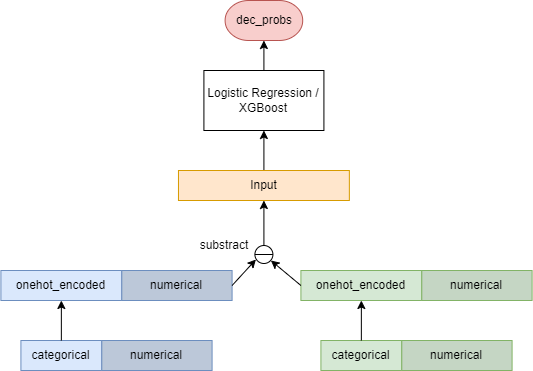

The diagram above was exported from draw.io. Its source (the exported page's mxGraphModel, read from the mxfile embedded in the PNG):
<mxGraphModel dx="1616" dy="1142" grid="1" gridSize="10" guides="1" tooltips="1" connect="1" arrows="1" fold="1" page="1" pageScale="1" pageWidth="827" pageHeight="1169" math="0" shadow="0">
  <root>
    <mxCell id="0" />
    <mxCell id="1" parent="0" />
    <mxCell id="2" style="edgeStyle=none;html=1;exitX=0.5;exitY=0;exitDx=0;exitDy=0;entryX=0.5;entryY=1;entryDx=0;entryDy=0;endArrow=classic;endFill=1;" edge="1" parent="1" source="3">
      <mxGeometry relative="1" as="geometry">
        <mxPoint x="492.40999999999985" y="410" as="targetPoint" />
      </mxGeometry>
    </mxCell>
    <mxCell id="3" value="Logistic Regression / XGBoost" style="rounded=0;whiteSpace=wrap;html=1;" vertex="1" parent="1">
      <mxGeometry x="432.41" y="440" width="120" height="60" as="geometry" />
    </mxCell>
    <mxCell id="4" value="" style="group" vertex="1" connectable="0" parent="1">
      <mxGeometry x="549.4135294117648" y="710" width="191.1764705882353" height="30" as="geometry" />
    </mxCell>
    <mxCell id="5" value="categorical" style="rounded=0;whiteSpace=wrap;html=1;fillColor=#d5e8d4;strokeColor=#82b366;" vertex="1" parent="4">
      <mxGeometry width="80.88235294117646" height="30" as="geometry" />
    </mxCell>
    <mxCell id="6" value="numerical" style="rounded=0;whiteSpace=wrap;html=1;fillColor=#C5D6C4;strokeColor=#82b366;" vertex="1" parent="4">
      <mxGeometry x="80.88235294117646" width="110.29411764705881" height="30" as="geometry" />
    </mxCell>
    <mxCell id="7" value="" style="group" vertex="1" connectable="0" parent="1">
      <mxGeometry x="249.4135294117647" y="710" width="191.1764705882353" height="30" as="geometry" />
    </mxCell>
    <mxCell id="8" value="categorical" style="rounded=0;whiteSpace=wrap;html=1;fillColor=#dae8fc;strokeColor=#6c8ebf;" vertex="1" parent="7">
      <mxGeometry width="80.88235294117646" height="30" as="geometry" />
    </mxCell>
    <mxCell id="9" value="numerical" style="rounded=0;whiteSpace=wrap;html=1;fillColor=#BCC8D9;strokeColor=#6c8ebf;" vertex="1" parent="7">
      <mxGeometry x="80.88235294117649" width="110.29411764705881" height="30" as="geometry" />
    </mxCell>
    <mxCell id="10" value="" style="group" vertex="1" connectable="0" parent="1">
      <mxGeometry x="269.41352941176467" y="640" width="191.1764705882353" height="30" as="geometry" />
    </mxCell>
    <mxCell id="11" value="onehot_encoded" style="rounded=0;whiteSpace=wrap;html=1;fillColor=#dae8fc;strokeColor=#6c8ebf;" vertex="1" parent="10">
      <mxGeometry x="-40" width="120.88" height="30" as="geometry" />
    </mxCell>
    <mxCell id="12" value="numerical" style="rounded=0;whiteSpace=wrap;html=1;fillColor=#BCC8D9;strokeColor=#6c8ebf;" vertex="1" parent="10">
      <mxGeometry x="80.88235294117649" width="110.29411764705881" height="30" as="geometry" />
    </mxCell>
    <mxCell id="13" style="edgeStyle=none;html=1;exitX=0.5;exitY=0;exitDx=0;exitDy=0;entryX=0.5;entryY=1;entryDx=0;entryDy=0;" edge="1" parent="1" source="8" target="11">
      <mxGeometry relative="1" as="geometry">
        <mxPoint x="289.40999999999997" y="670" as="targetPoint" />
      </mxGeometry>
    </mxCell>
    <mxCell id="14" value="" style="group" vertex="1" connectable="0" parent="1">
      <mxGeometry x="569.4135294117648" y="640" width="191.1764705882353" height="30" as="geometry" />
    </mxCell>
    <mxCell id="15" value="onehot_encoded" style="rounded=0;whiteSpace=wrap;html=1;fillColor=#d5e8d4;strokeColor=#82b366;" vertex="1" parent="14">
      <mxGeometry x="-40" width="120.88" height="30" as="geometry" />
    </mxCell>
    <mxCell id="16" value="numerical" style="rounded=0;whiteSpace=wrap;html=1;fillColor=#C5D6C4;strokeColor=#82b366;" vertex="1" parent="14">
      <mxGeometry x="80.88235294117649" width="110.29411764705881" height="30" as="geometry" />
    </mxCell>
    <mxCell id="17" style="edgeStyle=none;html=1;exitX=0.5;exitY=0;exitDx=0;exitDy=0;" edge="1" parent="1" source="5" target="15">
      <mxGeometry relative="1" as="geometry" />
    </mxCell>
    <mxCell id="18" style="edgeStyle=none;html=1;exitX=0.5;exitY=0;exitDx=0;exitDy=0;exitPerimeter=0;entryX=0.5;entryY=1;entryDx=0;entryDy=0;endArrow=classic;endFill=1;" edge="1" parent="1" source="19" target="23">
      <mxGeometry relative="1" as="geometry" />
    </mxCell>
    <mxCell id="19" value="" style="pointerEvents=1;verticalLabelPosition=bottom;shadow=0;dashed=0;align=center;html=1;verticalAlign=top;shape=mxgraph.electrical.signal_sources.source;aspect=fixed;points=[[0.5,0,0],[1,0.5,0],[0.5,1,0],[0,0.5,0]];elSignalType=ideal;" vertex="1" parent="1">
      <mxGeometry x="483.41" y="615" width="18" height="18" as="geometry" />
    </mxCell>
    <mxCell id="20" style="edgeStyle=none;html=1;endArrow=classic;endFill=1;" edge="1" parent="1">
      <mxGeometry relative="1" as="geometry">
        <mxPoint x="529.4099999999999" y="655" as="sourcePoint" />
        <mxPoint x="499.40999999999985" y="630" as="targetPoint" />
      </mxGeometry>
    </mxCell>
    <mxCell id="21" style="edgeStyle=none;html=1;endArrow=classic;endFill=1;exitX=1;exitY=0.5;exitDx=0;exitDy=0;" edge="1" parent="1" source="12">
      <mxGeometry relative="1" as="geometry">
        <mxPoint x="484.40999999999985" y="629" as="targetPoint" />
        <mxPoint x="466.41" y="655" as="sourcePoint" />
      </mxGeometry>
    </mxCell>
    <mxCell id="22" style="edgeStyle=none;html=1;exitX=0.5;exitY=0;exitDx=0;exitDy=0;entryX=0.5;entryY=1;entryDx=0;entryDy=0;endArrow=classic;endFill=1;" edge="1" parent="1" source="23" target="3">
      <mxGeometry relative="1" as="geometry" />
    </mxCell>
    <mxCell id="23" value="Input" style="rounded=0;whiteSpace=wrap;html=1;fillColor=#ffe6cc;strokeColor=#d79b00;" vertex="1" parent="1">
      <mxGeometry x="406.97" y="540" width="170.88" height="30" as="geometry" />
    </mxCell>
    <mxCell id="24" value="substract" style="text;html=1;strokeColor=none;fillColor=none;align=center;verticalAlign=middle;whiteSpace=wrap;rounded=0;" vertex="1" parent="1">
      <mxGeometry x="423.41" y="600" width="60" height="30" as="geometry" />
    </mxCell>
    <mxCell id="26" value="&lt;span&gt;dec_probs&lt;/span&gt;" style="strokeWidth=1;html=1;shape=mxgraph.flowchart.terminator;whiteSpace=wrap;fillColor=#f8cecc;strokeColor=#b85450;" vertex="1" parent="1">
      <mxGeometry x="453.61" y="370" width="77.59" height="40" as="geometry" />
    </mxCell>
  </root>
</mxGraphModel>